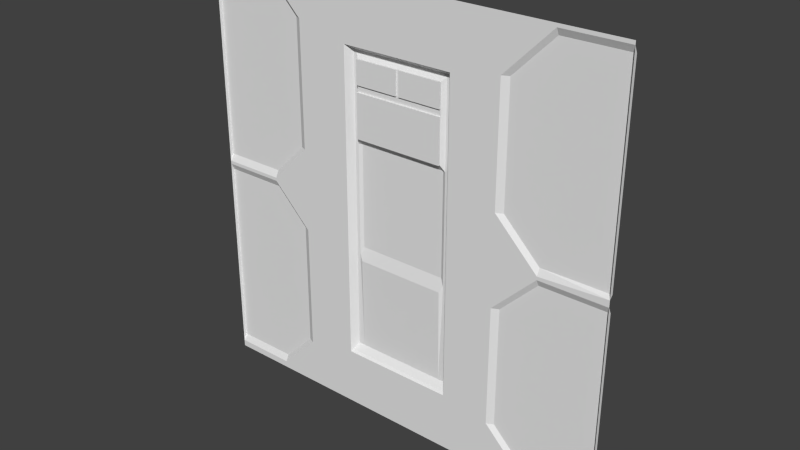 # Source: eng1_8.blend  (saved by Blender 2.76.0; exported with 4.5.12 LTS)
import bpy
from mathutils import Matrix  # noqa: F401  (used for matrix-valued properties, if any)

bpy.ops.wm.read_factory_settings(use_empty=True)
scene = bpy.context.scene
scene.name = 'Scene'

# ---- collections
col_collection_1 = bpy.data.collections.new('Collection 1'); scene.collection.children.link(col_collection_1)

# ---- materials (node trees are filled in below, after node groups)
mat_eng1_5 = bpy.data.materials.new('eng1_5')
mat_eng1_5.alpha_threshold = 0.0
mat_eng1_5.use_transparent_shadow = False
mat_eng1_5.roughness = 0.5
mat_eng1_5.specular_intensity = 0.0
mat_eng1_5_001 = bpy.data.materials.new('eng1_5.001')
mat_eng1_5_001.alpha_threshold = 0.0
mat_eng1_5_001.use_transparent_shadow = False
mat_eng1_5_001.roughness = 0.5
mat_eng1_5_001.specular_intensity = 0.0

# ---- material node trees

# ---- world
world_world = bpy.data.worlds.new('World'); scene.world = world_world
world_world.color = (0.05088, 0.05088, 0.05088)
world_world.use_sun_shadow = False
world_world.sun_shadow_jitter_overblur = 0.0
world_world.cycles.sampling_method = 'MANUAL'
world_world.cycles.sample_map_resolution = 256

# ---- meshes
me_eng1_8_mesh = bpy.data.meshes.new('eng1_8_mesh')
me_eng1_8_mesh.from_pydata([(1.054, -1.26, 1.155), (1.009, -1.26, 1.11), (1.143, -1.26, 0.9758), (1.188, -1.26, 1.021), (1.024, -1.26, 1.095), (1.018, -1.238, 1.09), (1.129, -1.26, 0.9907), (1.123, -1.238, 0.9853), (1.054, -1.25, 1.155), (1.009, -1.25, 1.11), (1.126, -1.23, 0.9886), (1.143, -1.25, 0.9758), (1.188, -1.25, 1.021), (1.022, -1.23, 1.093), (1.046, -1.23, 1.118), (1.151, -1.23, 1.013), (-1.188, -1.26, 1.021), (-1.143, -1.26, 0.9759), (-1.008, -1.26, 1.111), (-1.053, -1.26, 1.155), (-1.128, -1.26, 0.9908), (-1.123, -1.238, 0.9854), (-1.023, -1.26, 1.096), (-1.018, -1.238, 1.09), (-1.188, -1.25, 1.021), (-1.143, -1.25, 0.9759), (-1.021, -1.23, 1.093), (-1.008, -1.25, 1.111), (-1.053, -1.25, 1.155), (-1.126, -1.23, 0.9887), (-1.15, -1.23, 1.013), (-1.046, -1.23, 1.118), (1.28, -1.26, 0.06), (1.28, -1.26, -1.2), (-1.28, -1.26, -1.2), (1.28, -1.28, -1.28), (-1.28, -1.28, -1.28), (1.28, -1.28, 1.28), (-1.28, -1.28, 1.28), (1.28, -1.28, 0.0), (-1.28, -1.28, 0.0), (-1.28, -1.28, 0.02), (1.28, -1.28, 0.02), (-1.28, -1.28, 1.26), (1.28, -1.28, 1.26), (1.28, -1.28, 0.04), (-1.28, -1.26, 0.06), (1.28, -1.26, -0.04), (-1.28, -1.26, -0.04), (1.28, -1.28, -1.24), (-1.28, -1.28, -1.24), (0.9, -1.28, 1.26), (0.62, -1.28, 0.98), (0.66, -1.26, 0.98), (0.88, -1.28, 0.0), (0.88, -1.28, 0.02), (0.88, -1.26, 0.06), (0.88, -1.26, -0.04), (0.88, -1.28, -1.24), (-1.28, -1.26, 1.22), (0.9, -1.26, 1.22), (1.28, -1.26, 1.22), (0.62, -1.28, 0.28), (-0.66, -1.28, 1.0), (-0.7, -1.26, 1.0), (-0.9, -1.28, 0.0), (-0.9, -1.28, 0.02), (-0.9, -1.26, 0.06), (-0.9, -1.26, -0.04), (-0.9, -1.28, -1.24), (-0.92, -1.28, 1.26), (-0.92, -1.26, 1.22), (0.62, -1.28, -0.98), (0.66, -1.26, -0.98), (-0.66, -1.28, -1.0), (-0.7, -1.26, -1.0), (0.66, -1.26, 0.28), (-0.7, -1.26, 0.26), (-0.66, -1.28, 0.26), (0.62, -1.28, -0.26), (0.66, -1.26, -0.26), (-0.66, -1.28, -0.24), (-0.7, -1.26, -0.24), (-0.9, -1.26, -1.2), (0.88, -1.26, -1.2), (0.3294, -1.28, 0.9286), (-0.3494, -1.28, 0.9286), (0.3294, -1.28, -0.9315), (-0.3494, -1.28, -0.9315), (0.3, -1.28, -1.24), (0.3, -1.28, 1.26), (-0.01995, -1.266, 0.7199), (-0.01997, -1.266, 0.8601), (3.468e-05, -1.266, 0.7199), (0.2598, -1.266, 0.7199), (-0.2802, -1.266, 0.7199), (-0.2802, -1.266, 0.8601), (0.2598, -1.266, 0.4199), (0.2598, -1.266, 0.6801), (-0.2801, -1.266, 0.4199), (-0.2802, -1.266, 0.6801), (0.2598, -1.266, 0.8601), (1.712e-05, -1.266, 0.8601), (0.32, -1.266, 0.92), (-0.34, -1.266, -0.92), (-0.28, -1.226, -0.2399), (-0.2801, -1.226, 0.38), (-0.2802, -1.256, 0.8601), (-0.34, -1.266, 0.92), (-0.3001, -1.236, 0.8801), (0.2999, -1.236, 0.9001), (-0.3201, -1.236, 0.9001), (-0.3001, -1.236, 0.38), (1.712e-05, -1.256, 0.8601), (0.2598, -1.256, 0.8601), (0.2598, -1.226, 0.38), (0.2598, -1.226, -0.2399), (0.2799, -1.236, 0.8801), (0.3201, -1.266, -0.92), (0.2799, -1.236, 0.38), (-0.2802, -1.256, 0.6801), (-0.2801, -1.256, 0.4199), (0.2598, -1.256, 0.6801), (0.2598, -1.256, 0.4199), (-0.2802, -1.256, 0.7199), (0.2598, -1.256, 0.7199), (3.468e-05, -1.256, 0.7199), (-0.01997, -1.256, 0.8601), (-0.01995, -1.256, 0.7199), (-0.28, -1.236, -0.88), (-0.3, -1.236, -0.88), (-0.32, -1.236, -0.88), (0.2598, -1.236, -0.88), (0.3, -1.236, -0.88), (0.2799, -1.236, -0.88), (-0.3, -1.236, -0.2799), (0.2799, -1.236, -0.2799), (-0.28, -1.246, -0.32), (-0.3, -1.236, -0.32), (0.2598, -1.246, -0.32), (0.2799, -1.236, -0.32)], [(89, 90)], [(5, 13, 10), (0, 8, 9), (2, 11, 12), (5, 9, 13), (12, 15, 14), (14, 15, 10), (14, 13, 9), (15, 12, 11), (0, 3, 12), (11, 7, 10), (6, 7, 11), (4, 5, 7), (4, 1, 9), (23, 21, 29), (16, 24, 25), (18, 27, 28), (21, 25, 29), (28, 31, 30), (30, 31, 26), (30, 29, 25), (31, 28, 27), (16, 19, 28), (27, 23, 26), (22, 23, 27), (22, 20, 21), (20, 17, 25), (33, 49, 58), (57, 54, 39), (69, 50, 34), (41, 46, 67), (121, 112, 120), (40, 65, 68), (37, 44, 51), (45, 42, 55), (110, 111, 108), (116, 105, 115), (123, 115, 106), (34, 50, 40), (60, 53, 52), (79, 54, 57), (86, 85, 103), (76, 56, 55), (47, 39, 49), (79, 80, 73), (77, 67, 46), (61, 44, 45), (82, 75, 48), (74, 81, 88), (77, 64, 63), (63, 64, 71), (62, 52, 53), (76, 53, 32), (64, 77, 46), (17, 16, 25), (82, 68, 65), (81, 74, 75), (72, 73, 84), (69, 83, 75), (47, 33, 73), (122, 120, 128), (78, 77, 63), (78, 63, 86), (118, 104, 132), (55, 42, 54), (133, 140, 136), (133, 134, 140), (114, 117, 125), (110, 119, 117), (118, 133, 87), (85, 87, 133), (85, 51, 52), (85, 52, 62), (122, 123, 98), (126, 113, 93), (110, 117, 111), (70, 63, 71), (21, 20, 25), (137, 135, 105), (62, 76, 55), (119, 123, 122), (100, 98, 99), (60, 51, 44), (76, 62, 53), (128, 124, 91), (70, 71, 59), (41, 43, 59), (122, 98, 100), (125, 94, 101), (99, 97, 123), (123, 97, 98), (107, 127, 92), (124, 95, 91), (126, 93, 94), (78, 86, 81), (113, 102, 93), (107, 96, 95), (98, 97, 99), (112, 135, 111), (95, 96, 92), (135, 131, 111), (93, 102, 101), (103, 110, 108), (116, 115, 119), (106, 112, 121), (26, 23, 29), (122, 117, 119), (115, 123, 119), (91, 95, 92), (68, 82, 48), (73, 80, 47), (46, 59, 64), (18, 22, 27), (43, 70, 59), (3, 2, 12), (70, 38, 51), (72, 79, 73), (87, 85, 79), (83, 69, 34), (32, 61, 45), (88, 104, 118), (80, 79, 57), (13, 14, 10), (107, 109, 127), (6, 4, 7), (109, 112, 111), (113, 127, 117), (109, 111, 117), (130, 131, 138), (61, 32, 53), (94, 93, 101), (124, 120, 109), (75, 83, 34), (120, 124, 128), (114, 125, 101), (24, 30, 25), (120, 122, 100), (111, 131, 86), (81, 65, 78), (26, 31, 27), (55, 56, 45), (127, 128, 92), (136, 116, 119), (46, 41, 59), (81, 82, 65), (134, 133, 118), (138, 131, 135), (34, 48, 75), (51, 86, 70), (24, 28, 30), (32, 45, 56), (74, 69, 75), (132, 134, 118), (51, 60, 52), (61, 60, 44), (8, 14, 9), (23, 22, 21), (125, 126, 94), (137, 116, 139), (96, 107, 92), (63, 70, 86), (58, 49, 35), (58, 72, 84), (113, 114, 102), (33, 47, 49), (79, 72, 87), (24, 16, 28), (85, 86, 51), (71, 64, 59), (129, 132, 104), (105, 106, 115), (110, 133, 136), (87, 88, 118), (117, 127, 109), (82, 81, 75), (108, 86, 103), (137, 129, 138), (62, 79, 85), (84, 33, 58), (121, 123, 106), (8, 0, 12), (105, 135, 112), (7, 5, 10), (110, 85, 133), (131, 88, 86), (8, 12, 14), (109, 120, 112), (65, 41, 66), (29, 30, 26), (48, 40, 68), (128, 91, 92), (2, 6, 11), (66, 41, 67), (5, 4, 9), (47, 57, 39), (128, 113, 126), (106, 105, 112), (19, 18, 28), (48, 34, 40), (1, 0, 9), (33, 84, 73), (114, 101, 102), (86, 108, 111), (58, 69, 88), (120, 100, 99), (57, 47, 80), (56, 76, 32), (66, 67, 77), (110, 103, 85), (38, 37, 51), (104, 88, 131), (109, 107, 124), (127, 113, 128), (136, 139, 116), (129, 137, 139), (117, 114, 113), (122, 125, 117), (36, 50, 69), (140, 134, 132), (65, 40, 41), (129, 130, 138), (126, 122, 128), (104, 131, 130), (55, 54, 79), (58, 88, 87), (121, 120, 99), (110, 136, 119), (58, 36, 69), (132, 129, 139), (78, 66, 77), (69, 74, 88), (139, 140, 132), (62, 55, 79), (10, 15, 11), (121, 99, 123), (70, 43, 38), (81, 86, 88), (137, 138, 135), (136, 140, 139), (35, 36, 58), (126, 125, 122), (124, 107, 95), (72, 58, 87), (53, 60, 61), (104, 130, 129), (105, 116, 137), (42, 39, 54), (65, 66, 78)])
me_eng1_8_mesh.polygons.foreach_set('material_index', [1, 1, 1, 1, 1, 1, 1, 1, 1, 1, 1, 1, 1, 1, 1, 1, 1, 1, 1, 1, 1, 1, 1, 1, 1, 1, 0, 0, 0, 0, 0, 0, 0, 0, 0, 0, 0, 0, 0, 0, 0, 0, 0, 0, 0, 0, 0, 0, 0, 0, 0, 0, 0, 1, 0, 0, 0, 0, 0, 0, 0, 0, 0, 0, 0, 0, 0, 0, 0, 0, 0, 0, 0, 0, 0, 0, 1, 0, 0, 0, 0, 0, 0, 0, 0, 0, 0, 0, 0, 0, 0, 0, 0, 0, 0, 0, 0, 0, 0, 0, 0, 0, 0, 0, 1, 0, 0, 0, 0, 0, 0, 1, 0, 1, 0, 0, 0, 0, 0, 0, 0, 1, 0, 1, 0, 0, 0, 0, 0, 0, 0, 0, 0, 0, 1, 0, 0, 0, 1, 0, 0, 0, 0, 0, 0, 0, 0, 0, 1, 0, 0, 0, 0, 0, 1, 1, 0, 0, 0, 0, 0, 0, 0, 0, 0, 1, 0, 0, 0, 0, 0, 0, 0, 0, 0, 0, 0, 0, 0, 1, 0, 1, 0, 0, 1, 0, 0, 1, 0, 0, 1, 0, 1, 0, 0, 0, 1, 0, 1, 0, 0, 0, 0, 0, 0, 0, 0, 0, 0, 0, 0, 0, 0, 0, 0, 0, 0, 0, 0, 0, 0, 0, 0, 0, 0, 0, 0, 0, 0, 0, 0, 0, 1, 0, 0, 0, 0, 0, 0, 0, 0, 0, 0, 0, 0, 0, 0])
_uv = me_eng1_8_mesh.uv_layers.new(name='UVMap')
_uv.uv.foreach_set('vector', [0.5058, 0.9652, 0.5058, 0.965, 0.4864, 0.965, 0.5312, 0.9687, 0.5312, 0.9687, 0.5312, 0.9453, 0.4609, 0.9453, 0.4609, 0.9453, 0.461, 0.9687, 0.5058, 0.9652, 0.5085, 0.9654, 0.5058, 0.9654, 0.461, 0.9687, 0.4687, 0.9609, 0.5234, 0.9609, 0.5234, 0.9609, 0.4687, 0.9609, 0.4688, 0.9453, 0.5234, 0.9609, 0.5234, 0.9453, 0.5312, 0.9453, 0.4687, 0.9609, 0.461, 0.9687, 0.4609, 0.9453, 0.5312, 0.9687, 0.461, 0.9687, 0.461, 0.9687, 0.4837, 0.9654, 0.4864, 0.9652, 0.4864, 0.9654, 0.07463, 0.9016, 0.07463, 0.9015, 0.07265, 0.9016, 0.085, 0.9117, 0.085, 0.9117, 0.07945, 0.9117, 0.07277, 0.9024, 0.07458, 0.9024, 0.07458, 0.9024, 0.4864, 0.9652, 0.5058, 0.9652, 0.5058, 0.965, 0.5312, 0.9687, 0.5312, 0.9687, 0.5312, 0.9453, 0.4609, 0.9453, 0.4609, 0.9453, 0.461, 0.9687, 0.5058, 0.9652, 0.5085, 0.9654, 0.5058, 0.9654, 0.461, 0.9687, 0.4687, 0.9609, 0.5234, 0.9609, 0.5234, 0.9609, 0.4687, 0.9609, 0.4688, 0.9453, 0.5234, 0.9609, 0.5234, 0.9453, 0.5312, 0.9453, 0.4687, 0.9609, 0.461, 0.9687, 0.4609, 0.9453, 0.5312, 0.9687, 0.461, 0.9687, 0.461, 0.9687, 0.4837, 0.9654, 0.4864, 0.9652, 0.4864, 0.9654, 0.927, 0.9015, 0.9269, 0.9015, 0.9265, 0.9021, 0.9157, 0.9123, 0.9202, 0.9074, 0.9202, 0.9074, 0.9227, 0.903, 0.9284, 0.903, 0.9284, 0.903, 0.0, 0.03125, 0.0, 0.01562, 0.1562, 0.01562, 0.1562, 0.4844, 0.1562, 0.5, 0.0, 0.5, 0.8516, 0.01562, 1.0, 0.01562, 1.0, 0.03125, 1.0, 0.5078, 1.0, 0.5234, 0.8516, 0.5234, 0.6094, 0.664, 0.6172, 0.6484, 0.6094, 0.7657, 1.0, 0.5, 0.8516, 0.5, 0.8516, 0.4844, 0.0, 1.0, 0.0, 0.9922, 0.1484, 0.9922, 0.0, 0.5156, 0.0, 0.5078, 0.1562, 0.5078, 0.3828, 0.8516, 0.625, 0.8516, 0.6328, 0.8594, 0.3985, 0.4063, 0.6094, 0.4063, 0.3985, 0.6484, 0.3985, 0.664, 0.3985, 0.6484, 0.6094, 0.6484, 1.0, 0.03125, 1.0, 0.01562, 1.0, 0.5, 0.1484, 0.9766, 0.2422, 0.8828, 0.2578, 0.8828, 0.2578, 0.3984, 0.1562, 0.5, 0.1562, 0.4844, 0.6365, 0.8627, 0.3713, 0.8627, 0.375, 0.8594, 0.2422, 0.6094, 0.1562, 0.5234, 0.1562, 0.5078, 0.0, 0.4844, 0.0, 0.5, 0.0, 0.01562, 0.2578, 0.3984, 0.2422, 0.3984, 0.2422, 0.1172, 0.7734, 0.6016, 0.8516, 0.5234, 1.0, 0.5234, 0.0, 0.9766, 0.0, 0.9922, 0.0, 0.5156, 0.7734, 0.4062, 0.7734, 0.1094, 1.0, 0.4844, 0.7578, 0.1094, 0.7578, 0.4062, 0.6365, 0.1361, 0.7734, 0.6016, 0.7734, 0.8906, 0.7578, 0.8906, 0.7578, 0.8906, 0.7734, 0.8906, 0.8594, 0.9766, 0.2578, 0.6094, 0.2578, 0.8828, 0.2422, 0.8828, 0.2422, 0.6094, 0.2422, 0.8828, 0.0, 0.5234, 0.7734, 0.8906, 0.7734, 0.6016, 1.0, 0.5234, 0.5312, 0.9453, 0.5312, 0.9687, 0.5312, 0.9453, 0.7734, 0.4062, 0.8516, 0.4844, 0.8516, 0.5, 0.7578, 0.4062, 0.7578, 0.1094, 0.7734, 0.1094, 0.2578, 0.1172, 0.2422, 0.1172, 0.1562, 0.03125, 0.8516, 0.01562, 0.8516, 0.03125, 0.7734, 0.1094, 0.0, 0.4844, 0.0, 0.03125, 0.2422, 0.1172, 0.3985, 0.7657, 0.6094, 0.7657, 0.5078, 0.7812, 0.7578, 0.6016, 0.7734, 0.6016, 0.7578, 0.8906, 0.7578, 0.6016, 0.7578, 0.8906, 0.6365, 0.8627, 0.375, 0.1406, 0.6328, 0.1406, 0.3985, 0.1562, 0.1562, 0.5078, 0.0, 0.5078, 0.1562, 0.5, 0.3828, 0.1562, 0.3907, 0.375, 0.3907, 0.3907, 0.3828, 0.1562, 0.3907, 0.1562, 0.3907, 0.375, 0.3985, 0.836, 0.3907, 0.8438, 0.3985, 0.7812, 0.3828, 0.8516, 0.3907, 0.6484, 0.3907, 0.8438, 0.375, 0.1406, 0.3828, 0.1562, 0.3713, 0.1361, 0.3713, 0.8627, 0.3713, 0.1361, 0.3828, 0.1562, 0.3713, 0.8627, 0.1484, 0.9922, 0.2578, 0.8828, 0.3713, 0.8627, 0.2578, 0.8828, 0.2578, 0.6094, 0.3971, 0.7663, 0.3971, 0.6633, 0.3971, 0.7663, 0.5015, 0.7804, 0.5015, 0.8368, 0.5015, 0.7804, 0.3828, 0.8516, 0.3907, 0.8438, 0.625, 0.8516, 0.8594, 0.9922, 0.7578, 0.8906, 0.8594, 0.9766, 0.9227, 0.9028, 0.9227, 0.903, 0.9284, 0.903, 0.6094, 0.375, 0.6172, 0.3907, 0.6094, 0.4063, 0.2578, 0.6094, 0.2422, 0.6094, 0.1562, 0.5078, 0.3907, 0.6484, 0.3985, 0.664, 0.3985, 0.7657, 0.6094, 0.7657, 0.3985, 0.7657, 0.6094, 0.664, 0.1484, 0.9766, 0.1484, 0.9922, 0.0, 0.9922, 0.2422, 0.6094, 0.2578, 0.6094, 0.2422, 0.8828, 0.5069, 0.7808, 0.6103, 0.7808, 0.5069, 0.7808, 0.8594, 0.9922, 0.8594, 0.9766, 1.0, 0.9766, 1.0, 0.5078, 1.0, 0.9922, 1.0, 0.9766, 0.3971, 0.7663, 0.3971, 0.7663, 0.6109, 0.7663, 0.397, 0.7804, 0.397, 0.7804, 0.397, 0.8368, 0.6109, 0.6633, 0.3971, 0.6633, 0.3971, 0.6633, 0.3971, 0.6633, 0.3971, 0.6633, 0.3971, 0.7663, 0.6103, 0.8364, 0.507, 0.8364, 0.507, 0.8364, 0.6103, 0.7808, 0.6103, 0.7808, 0.5069, 0.7808, 0.5015, 0.7804, 0.5015, 0.7804, 0.397, 0.7804, 0.7578, 0.6016, 0.6365, 0.8627, 0.7578, 0.4062, 0.5015, 0.8368, 0.5015, 0.8368, 0.5015, 0.7804, 0.6103, 0.8364, 0.6103, 0.8364, 0.6103, 0.7808, 0.3985, 0.7657, 0.3985, 0.664, 0.6094, 0.664, 0.6172, 0.6484, 0.6172, 0.3907, 0.625, 0.8516, 0.6094, 0.7812, 0.6094, 0.836, 0.5078, 0.836, 0.6172, 0.3907, 0.625, 0.1562, 0.625, 0.8516, 0.5, 0.7812, 0.5, 0.836, 0.3985, 0.836, 0.375, 0.8594, 0.3828, 0.8516, 0.6328, 0.8594, 0.3985, 0.4063, 0.3985, 0.6484, 0.3907, 0.6484, 0.6094, 0.6484, 0.6172, 0.6484, 0.6094, 0.664, 0.4864, 0.965, 0.4864, 0.9652, 0.5058, 0.965, 0.3985, 0.7657, 0.3907, 0.8438, 0.3907, 0.6484, 0.3985, 0.6484, 0.3985, 0.664, 0.3907, 0.6484, 0.5078, 0.7812, 0.6094, 0.7812, 0.5078, 0.836, 0.8516, 0.4844, 0.7734, 0.4062, 1.0, 0.4844, 0.2422, 0.1172, 0.2422, 0.3984, 0.0, 0.4844, 1.0, 0.5234, 1.0, 0.9766, 0.7734, 0.8906, 0.9265, 0.9021, 0.927, 0.9015, 0.9265, 0.9021, 1.0, 0.9922, 0.8594, 0.9922, 1.0, 0.9766, 0.461, 0.9687, 0.4609, 0.9453, 0.461, 0.9687, 0.8594, 0.9922, 1.0, 1.0, 0.1484, 0.9922, 0.2578, 0.1172, 0.2578, 0.3984, 0.2422, 0.1172, 0.3713, 0.1361, 0.3713, 0.8627, 0.2578, 0.3984, 0.8516, 0.03125, 0.8516, 0.01562, 1.0, 0.03125, 0.0, 0.5234, 0.0, 0.9766, 0.0, 0.5156, 0.6365, 0.1361, 0.6328, 0.1406, 0.375, 0.1406, 0.2422, 0.3984, 0.2578, 0.3984, 0.1562, 0.4844, 0.5234, 0.9453, 0.5234, 0.9609, 0.4688, 0.9453, 0.6094, 0.836, 0.6172, 0.8438, 0.5078, 0.836, 0.07944, 0.9117, 0.085, 0.9117, 0.07945, 0.9117, 0.6172, 0.8438, 0.6172, 0.6484, 0.625, 0.8516, 0.5, 0.836, 0.5078, 0.836, 0.3907, 0.8438, 0.6172, 0.8438, 0.625, 0.8516, 0.3907, 0.8438, 0.6172, 0.1562, 0.625, 0.1562, 0.6172, 0.375, 0.0, 0.9766, 0.0, 0.5234, 0.2422, 0.8828, 0.3985, 0.7812, 0.5, 0.7812, 0.3985, 0.836, 0.6094, 0.7812, 0.6094, 0.7657, 0.6172, 0.8438, 0.7734, 0.1094, 0.8516, 0.03125, 1.0, 0.03125, 0.6094, 0.7657, 0.6094, 0.7812, 0.5078, 0.7812, 0.397, 0.8368, 0.397, 0.7804, 0.397, 0.8368, 0.5312, 0.9687, 0.5234, 0.9609, 0.5312, 0.9453, 0.6109, 0.7663, 0.3971, 0.7663, 0.6109, 0.7663, 0.625, 0.8516, 0.625, 0.1562, 0.6365, 0.8627, 0.7578, 0.4062, 0.8516, 0.5, 0.7578, 0.6016, 0.4688, 0.9453, 0.4687, 0.9609, 0.4609, 0.9453, 0.1562, 0.5078, 0.1562, 0.5234, 0.0, 0.5156, 0.507, 0.8364, 0.5069, 0.7808, 0.507, 0.8364, 0.3907, 0.3907, 0.3985, 0.4063, 0.3907, 0.6484, 1.0, 0.5234, 1.0, 0.5078, 1.0, 0.9766, 0.7578, 0.4062, 0.7734, 0.4062, 0.8516, 0.5, 0.3907, 0.1562, 0.3828, 0.1562, 0.375, 0.1406, 0.6172, 0.375, 0.625, 0.1562, 0.6172, 0.3907, 1.0, 0.03125, 1.0, 0.4844, 0.7734, 0.1094, 0.1484, 0.9922, 0.6365, 0.8627, 0.8594, 0.9922, 0.5312, 0.9687, 0.461, 0.9687, 0.5234, 0.9609, 0.0, 0.5234, 0.0, 0.5156, 0.1562, 0.5234, 0.7578, 0.1094, 0.8516, 0.01562, 0.7734, 0.1094, 0.3985, 0.1562, 0.3907, 0.1562, 0.375, 0.1406, 0.1484, 0.9922, 0.1484, 0.9766, 0.2578, 0.8828, 0.0, 0.9766, 0.1484, 0.9766, 0.0, 0.9922, 0.5312, 0.9687, 0.5234, 0.9609, 0.5312, 0.9453, 0.9157, 0.9124, 0.9157, 0.9123, 0.9202, 0.9074, 0.397, 0.7804, 0.5015, 0.7804, 0.397, 0.7804, 0.6094, 0.375, 0.3985, 0.4063, 0.3985, 0.375, 0.6103, 0.8364, 0.6103, 0.8364, 0.507, 0.8364, 0.7578, 0.8906, 0.8594, 0.9922, 0.6365, 0.8627, 0.1562, 0.01562, 0.0, 0.01562, 0.0, 0.0, 0.1562, 0.01562, 0.2578, 0.1172, 0.1562, 0.03125, 0.5015, 0.8368, 0.397, 0.8368, 0.5015, 0.8368, 0.0, 0.03125, 0.0, 0.4844, 0.0, 0.01562, 0.2578, 0.3984, 0.2578, 0.1172, 0.3713, 0.1361, 0.5312, 0.9687, 0.5312, 0.9687, 0.461, 0.9687, 0.3713, 0.8627, 0.6365, 0.8627, 0.1484, 0.9922, 0.8594, 0.9766, 0.7734, 0.8906, 1.0, 0.9766, 0.6094, 0.1562, 0.3985, 0.1562, 0.6328, 0.1406, 0.6094, 0.4063, 0.6094, 0.6484, 0.3985, 0.6484, 0.3828, 0.8516, 0.3828, 0.1562, 0.3907, 0.3907, 0.3713, 0.1361, 0.6365, 0.1361, 0.375, 0.1406, 0.3907, 0.8438, 0.5078, 0.836, 0.6172, 0.8438, 0.7734, 0.4062, 0.7578, 0.4062, 0.7734, 0.1094, 0.6328, 0.8594, 0.6365, 0.8627, 0.375, 0.8594, 0.6094, 0.375, 0.6094, 0.1562, 0.6172, 0.375, 0.2578, 0.6094, 0.2578, 0.3984, 0.3713, 0.8627, 0.1562, 0.03125, 0.0, 0.03125, 0.1562, 0.01562, 0.6094, 0.664, 0.3985, 0.664, 0.6094, 0.6484, 0.5312, 0.9687, 0.5312, 0.9687, 0.461, 0.9687, 0.6094, 0.4063, 0.6172, 0.3907, 0.6172, 0.6484, 0.4864, 0.9652, 0.5058, 0.9652, 0.4864, 0.965, 0.3828, 0.8516, 0.3713, 0.8627, 0.3828, 0.1562, 0.625, 0.1562, 0.6365, 0.1361, 0.6365, 0.8627, 0.5312, 0.9687, 0.461, 0.9687, 0.5234, 0.9609, 0.6172, 0.8438, 0.6094, 0.7657, 0.6172, 0.6484, 0.8516, 0.5, 1.0, 0.5078, 0.8516, 0.5078, 0.5234, 0.9453, 0.5234, 0.9609, 0.4688, 0.9453, 1.0, 0.4844, 1.0, 0.5, 0.8516, 0.4844, 0.5069, 0.7808, 0.5069, 0.7808, 0.507, 0.8364, 0.07265, 0.9016, 0.07463, 0.9016, 0.07265, 0.9016, 0.8516, 0.5078, 1.0, 0.5078, 0.8516, 0.5234, 0.07277, 0.9023, 0.07277, 0.9024, 0.07458, 0.9024, 0.0, 0.4844, 0.1562, 0.4844, 0.0, 0.5, 0.5078, 0.7812, 0.5, 0.836, 0.5, 0.7812, 0.6094, 0.6484, 0.6094, 0.4063, 0.6172, 0.6484, 0.461, 0.9687, 0.4609, 0.9453, 0.461, 0.9687, 1.0, 0.4844, 1.0, 0.03125, 1.0, 0.5, 0.5312, 0.9453, 0.5312, 0.9687, 0.5312, 0.9453, 0.0, 0.03125, 0.1562, 0.03125, 0.2422, 0.1172, 0.397, 0.8368, 0.397, 0.8368, 0.5015, 0.8368, 0.6365, 0.8627, 0.6328, 0.8594, 0.625, 0.8516, 0.1562, 0.01562, 0.8516, 0.01562, 0.6365, 0.1361, 0.6109, 0.7663, 0.6109, 0.7663, 0.6109, 0.6633, 0.1562, 0.4844, 0.0, 0.4844, 0.2422, 0.3984, 0.1562, 0.5234, 0.2422, 0.6094, 0.0, 0.5234, 0.8516, 0.5078, 0.8516, 0.5234, 0.7734, 0.6016, 0.3828, 0.8516, 0.375, 0.8594, 0.3713, 0.8627, 1.0, 1.0, 0.0, 1.0, 0.1484, 0.9922, 0.6328, 0.1406, 0.6365, 0.1361, 0.625, 0.1562, 0.6172, 0.8438, 0.6094, 0.836, 0.6094, 0.7812, 0.5078, 0.836, 0.5, 0.836, 0.5078, 0.7812, 0.3907, 0.3907, 0.3985, 0.375, 0.3985, 0.4063, 0.6094, 0.1562, 0.6094, 0.375, 0.3985, 0.375, 0.3907, 0.8438, 0.3985, 0.836, 0.5, 0.836, 0.3985, 0.7657, 0.3985, 0.7812, 0.3907, 0.8438, 1.0, 0.0, 1.0, 0.01562, 0.8516, 0.01562, 0.3907, 0.375, 0.3907, 0.1562, 0.3985, 0.1562, 0.8516, 0.5, 1.0, 0.5, 1.0, 0.5078, 0.6094, 0.1562, 0.6172, 0.1562, 0.6172, 0.375, 0.5, 0.7812, 0.3985, 0.7657, 0.5078, 0.7812, 0.6328, 0.1406, 0.625, 0.1562, 0.6172, 0.1562, 0.1562, 0.5078, 0.1562, 0.5, 0.2578, 0.3984, 0.1562, 0.01562, 0.6365, 0.1361, 0.3713, 0.1361, 0.6109, 0.6633, 0.6109, 0.7663, 0.6109, 0.6633, 0.3828, 0.8516, 0.3907, 0.3907, 0.3907, 0.6484, 0.1562, 0.01562, 1.0, 0.0, 0.8516, 0.01562, 0.3985, 0.1562, 0.6094, 0.1562, 0.3985, 0.375, 0.7578, 0.6016, 0.8516, 0.5078, 0.7734, 0.6016, 0.8516, 0.01562, 0.7578, 0.1094, 0.6365, 0.1361, 0.3985, 0.375, 0.3907, 0.375, 0.3985, 0.1562, 0.2578, 0.6094, 0.1562, 0.5078, 0.2578, 0.3984, 0.4688, 0.9453, 0.4687, 0.9609, 0.4609, 0.9453, 0.6109, 0.6633, 0.6109, 0.6633, 0.3971, 0.6633, 0.8594, 0.9922, 1.0, 0.9922, 1.0, 1.0, 0.7578, 0.4062, 0.6365, 0.8627, 0.6365, 0.1361, 0.6094, 0.375, 0.6172, 0.375, 0.6172, 0.3907, 0.3907, 0.3907, 0.3907, 0.375, 0.3985, 0.375, 0.0, 0.0, 1.0, 0.0, 0.1562, 0.01562, 0.5, 0.7812, 0.3985, 0.7812, 0.3985, 0.7657, 0.6103, 0.7808, 0.6103, 0.8364, 0.6103, 0.7808, 0.2578, 0.1172, 0.1562, 0.01562, 0.3713, 0.1361, 0.2422, 0.8828, 0.1484, 0.9766, 0.0, 0.9766, 0.6328, 0.1406, 0.6172, 0.1562, 0.6094, 0.1562, 0.6094, 0.4063, 0.3985, 0.4063, 0.6094, 0.375, 0.0, 0.5078, 0.0, 0.5, 0.1562, 0.5, 0.8516, 0.5, 0.8516, 0.5078, 0.7578, 0.6016])
me_eng1_8_mesh.materials.append(mat_eng1_5)
me_eng1_8_mesh.materials.append(mat_eng1_5_001)
me_eng1_8_mesh.use_remesh_preserve_volume = False
me_eng1_8_mesh.use_remesh_preserve_attributes = False
me_eng1_8_mesh.use_mirror_vertex_groups = False
me_eng1_8_mesh.update()

# ---- objects
ob_eng1_8 = bpy.data.objects.new('eng1_8', me_eng1_8_mesh)

# ---- transforms, parenting, visibility, modifiers, constraints
ob_eng1_8.location = (0.0, 0.0, 0.0)
ob_eng1_8.lineart.crease_threshold = 0.0

# ---- collection membership
col_collection_1.objects.link(ob_eng1_8)

# ---- scene / render settings (as saved in the file)
scene.frame_start = 1; scene.frame_end = 2; scene.frame_set(1)
scene.render.engine = 'BLENDER_EEVEE_NEXT'
scene.render.resolution_percentage = 50
scene.render.dither_intensity = 0.0
scene.cycles.use_denoising = False
scene.cycles.samples = 10
scene.cycles.sampling_pattern = 'TABULATED_SOBOL'
scene.cycles.light_sampling_threshold = 0.0
scene.cycles.use_adaptive_sampling = False
scene.cycles.use_light_tree = False
scene.cycles.blur_glossy = 0.0
scene.cycles.pixel_filter_type = 'GAUSSIAN'
scene.cycles.sample_clamp_indirect = 0.0
scene.view_settings.view_transform = 'Standard'
bpy.context.view_layer.update()

# ---- added for rendering (the .blend has no active camera and no usable light): camera, sun
cam_auto = bpy.data.cameras.new('AutoCamera')
cam_auto.lens = 50.0
cam_auto.sensor_width = 36.0
cam_auto.clip_end = 1000.0
ob_auto_camera = bpy.data.objects.new('AutoCamera', cam_auto)
scene.collection.objects.link(ob_auto_camera)
ob_auto_camera.location = (3.35004, -5.27305, 2.68003)
ob_auto_camera.rotation_euler = (1.09748, -7.21219e-08, 0.694738)
scene.camera = ob_auto_camera
light_auto_sun = bpy.data.lights.new('AutoSun', 'SUN')
light_auto_sun.energy = 3.0
light_auto_sun.angle = 0.0523599
ob_auto_sun = bpy.data.objects.new('AutoSun', light_auto_sun)
scene.collection.objects.link(ob_auto_sun)
ob_auto_sun.rotation_euler = (0.872665, 0.174533, 0.523599)
bpy.context.view_layer.update()
